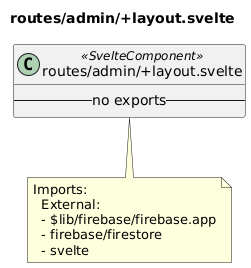

The diagram above was rendered by PlantUML. Its source (embedded in the PNG):
@startuml routes__admin__layout_svelte
title routes/admin/+layout.svelte
class "routes/admin/+layout.svelte" as routes_admin__layout_svelte <<SvelteComponent>> {
  -- no exports --
}
note bottom of routes_admin__layout_svelte
  Imports:
    External:
    - $lib/firebase/firebase.app
    - firebase/firestore
    - svelte
end note
@enduml